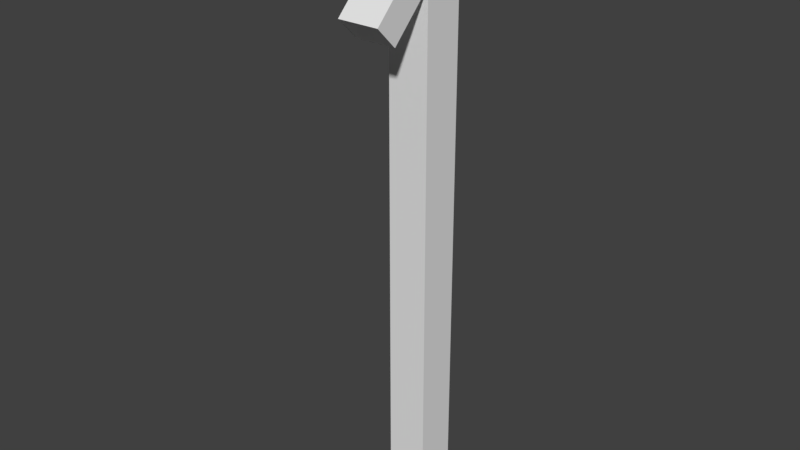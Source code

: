 # Source: A_PillarwRoof_0.2x0.5x2.5.blend  (saved by Blender 2.79.0; exported with 4.5.12 LTS)
import bpy
from mathutils import Matrix  # noqa: F401  (used for matrix-valued properties, if any)

bpy.ops.wm.read_factory_settings(use_empty=True)
scene = bpy.context.scene
scene.name = 'Scene'

# ---- collections
col_collection_1 = bpy.data.collections.new('Collection 1'); scene.collection.children.link(col_collection_1)

# ---- world
world_world = bpy.data.worlds.new('World'); scene.world = world_world
world_world.color = (0.05088, 0.05088, 0.05088)
world_world.use_sun_shadow = False
world_world.sun_shadow_jitter_overblur = 0.0
world_world.cycles.sampling_method = 'MANUAL'

# ---- meshes
me_cube_001 = bpy.data.meshes.new('Cube.001')
me_cube_001.from_pydata([(0.0, 0.0, -0.2), (0.0, -0.2, -0.2), (-0.2, -0.2, -0.2), (-0.2, 4.768e-07, -0.2), (4.768e-07, -4.768e-07, 2.7), (-7.153e-07, -0.2, 2.5), (-0.2, -0.2, 2.5), (-0.2, 0.0, 2.7), (0.0, -0.2, 2.3), (-0.2, -0.2, 2.3), (0.0, -0.4, 2.1), (-4.768e-07, -0.5, 2.2), (-0.2, -0.5, 2.2), (-0.2, -0.4, 2.1), (2.384e-07, -2.384e-07, 2.5), (-0.2, 2.384e-07, 2.5)], [], [(0, 1, 2, 3), (4, 7, 6, 5), (4, 5, 8, 14), (1, 0, 14, 8), (14, 0, 3, 15), (10, 11, 12, 13), (6, 12, 11, 5), (5, 11, 10, 8), (9, 13, 12, 6), (1, 8, 9, 2), (10, 13, 9, 8), (4, 14, 15, 7), (6, 7, 15, 9), (3, 2, 9, 15)])
me_cube_001.use_remesh_preserve_volume = False
me_cube_001.use_remesh_preserve_attributes = False
me_cube_001.use_mirror_vertex_groups = False
me_cube_001.update()

# ---- objects
ob_pillarwroof_0_2x0_5x2_5 = bpy.data.objects.new('PillarwRoof_0.2x0.5x2.5', me_cube_001)

# ---- transforms, parenting, visibility, modifiers, constraints
ob_pillarwroof_0_2x0_5x2_5.location = (0.0, 0.0, 0.0)
ob_pillarwroof_0_2x0_5x2_5.lock_rotations_4d = False
ob_pillarwroof_0_2x0_5x2_5.empty_display_type = 'ARROWS'
ob_pillarwroof_0_2x0_5x2_5.lineart.crease_threshold = 0.0

# ---- collection membership
col_collection_1.objects.link(ob_pillarwroof_0_2x0_5x2_5)

# ---- scene / render settings (as saved in the file)
scene.frame_start = 1; scene.frame_end = 250; scene.frame_set(1)
scene.render.engine = 'BLENDER_EEVEE_NEXT'
scene.render.resolution_percentage = 50
scene.render.dither_intensity = 0.0
scene.cycles.use_denoising = False
scene.cycles.samples = 128
scene.cycles.sampling_pattern = 'TABULATED_SOBOL'
scene.cycles.use_adaptive_sampling = False
scene.cycles.use_light_tree = False
scene.cycles.blur_glossy = 0.0
scene.cycles.sample_clamp_indirect = 0.0
scene.view_settings.view_transform = 'Standard'
bpy.context.view_layer.update()

# ---- added for rendering (the .blend has no active camera and no usable light): camera, sun
cam_auto = bpy.data.cameras.new('AutoCamera')
cam_auto.lens = 50.0
cam_auto.sensor_width = 36.0
cam_auto.clip_end = 1000.0
ob_auto_camera = bpy.data.objects.new('AutoCamera', cam_auto)
scene.collection.objects.link(ob_auto_camera)
ob_auto_camera.location = (2.62902, -3.52483, 3.43322)
ob_auto_camera.rotation_euler = (1.09748, -7.21219e-08, 0.694738)
scene.camera = ob_auto_camera
light_auto_sun = bpy.data.lights.new('AutoSun', 'SUN')
light_auto_sun.energy = 3.0
light_auto_sun.angle = 0.0523599
ob_auto_sun = bpy.data.objects.new('AutoSun', light_auto_sun)
scene.collection.objects.link(ob_auto_sun)
ob_auto_sun.rotation_euler = (0.872665, 0.174533, 0.523599)
bpy.context.view_layer.update()
